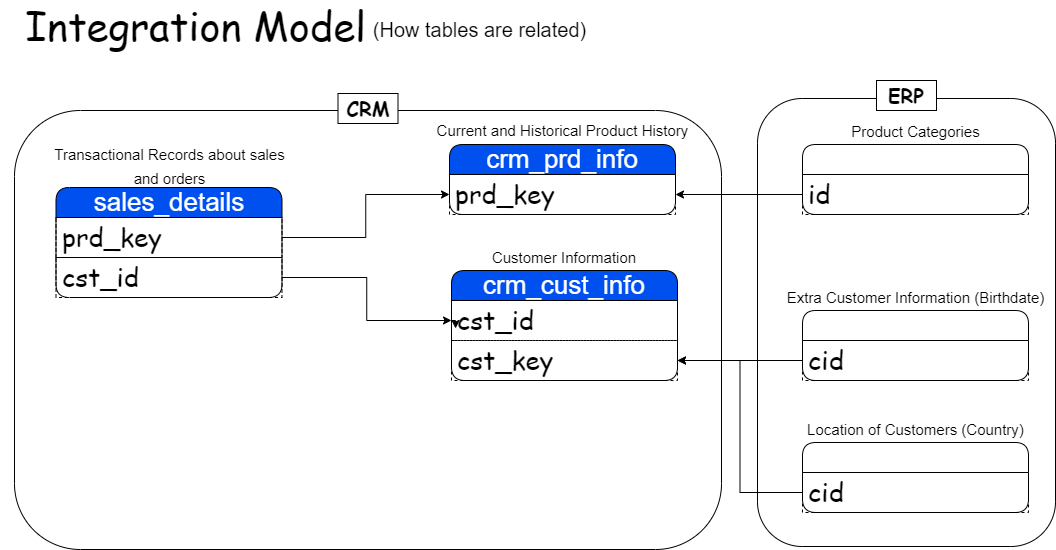

The diagram above was exported from draw.io. Its source (the exported page's mxGraphModel, read from the mxfile embedded in the PNG):
<mxGraphModel dx="1295" dy="633" grid="0" gridSize="10" guides="1" tooltips="1" connect="1" arrows="1" fold="1" page="1" pageScale="1" pageWidth="1100" pageHeight="850" background="light-dark(#FFFFFF,#E6E6E6)" math="0" shadow="0">
  <root>
    <mxCell id="0" />
    <mxCell id="1" parent="0" />
    <mxCell id="9QF2xlsy98SKwif-fxd3-1" value="crm_cust_info" style="swimlane;fontStyle=0;childLayout=stackLayout;horizontal=1;startSize=30;horizontalStack=0;resizeParent=1;resizeParentMax=0;resizeLast=0;collapsible=1;marginBottom=0;whiteSpace=wrap;html=1;fillColor=#0050ef;fontColor=#ffffff;strokeColor=light-dark(#000000,#000000);rounded=1;fontSize=26;" vertex="1" parent="1">
      <mxGeometry x="459" y="289" width="226" height="110" as="geometry">
        <mxRectangle x="90" y="132" width="75" height="43" as="alternateBounds" />
      </mxGeometry>
    </mxCell>
    <mxCell id="9QF2xlsy98SKwif-fxd3-2" value="&lt;font style=&quot;color: light-dark(rgb(0, 0, 0), rgb(0, 0, 0));&quot; face=&quot;Comic Sans MS&quot;&gt;cst_id&lt;/font&gt;" style="text;strokeColor=light-dark(#000000,#000000);fillColor=none;align=left;verticalAlign=middle;spacingLeft=4;spacingRight=4;overflow=hidden;points=[[0,0.5],[1,0.5]];portConstraint=eastwest;rotatable=0;whiteSpace=wrap;html=1;fontSize=26;dashed=1;" vertex="1" parent="9QF2xlsy98SKwif-fxd3-1">
      <mxGeometry y="30" width="226" height="40" as="geometry" />
    </mxCell>
    <mxCell id="9QF2xlsy98SKwif-fxd3-25" value="&lt;font style=&quot;color: light-dark(rgb(0, 0, 0), rgb(0, 0, 0));&quot; face=&quot;Comic Sans MS&quot;&gt;cst_key&lt;/font&gt;" style="text;strokeColor=light-dark(#000000,#000000);fillColor=none;align=left;verticalAlign=middle;spacingLeft=4;spacingRight=4;overflow=hidden;points=[[0,0.5],[1,0.5]];portConstraint=eastwest;rotatable=0;whiteSpace=wrap;html=1;fontSize=26;dashed=1;" vertex="1" parent="9QF2xlsy98SKwif-fxd3-1">
      <mxGeometry y="70" width="226" height="40" as="geometry" />
    </mxCell>
    <mxCell id="9QF2xlsy98SKwif-fxd3-29" style="edgeStyle=orthogonalEdgeStyle;rounded=0;orthogonalLoop=1;jettySize=auto;html=1;exitX=0;exitY=0.5;exitDx=0;exitDy=0;entryX=0.018;entryY=0.7;entryDx=0;entryDy=0;entryPerimeter=0;" edge="1" parent="9QF2xlsy98SKwif-fxd3-1" source="9QF2xlsy98SKwif-fxd3-2" target="9QF2xlsy98SKwif-fxd3-2">
      <mxGeometry relative="1" as="geometry" />
    </mxCell>
    <mxCell id="9QF2xlsy98SKwif-fxd3-5" value="&lt;font style=&quot;color: light-dark(rgb(0, 0, 0), rgb(0, 0, 0)); font-size: 40px;&quot; face=&quot;Comic Sans MS&quot;&gt;Integration Model&lt;/font&gt;" style="text;html=1;whiteSpace=wrap;strokeColor=none;fillColor=none;align=center;verticalAlign=middle;rounded=0;" vertex="1" parent="1">
      <mxGeometry x="8" y="28" width="391" height="30" as="geometry" />
    </mxCell>
    <mxCell id="9QF2xlsy98SKwif-fxd3-7" value="&lt;font style=&quot;color: light-dark(rgb(0, 0, 0), rgb(0, 0, 0));&quot;&gt;(How tables are related)&lt;/font&gt;" style="text;html=1;whiteSpace=wrap;strokeColor=none;fillColor=none;align=center;verticalAlign=middle;rounded=0;fontSize=20;" vertex="1" parent="1">
      <mxGeometry x="363" y="33" width="249" height="30" as="geometry" />
    </mxCell>
    <mxCell id="9QF2xlsy98SKwif-fxd3-11" value="&lt;font style=&quot;font-size: 15px;&quot;&gt;Customer Information&lt;/font&gt;" style="text;html=1;whiteSpace=wrap;strokeColor=none;fillColor=none;align=center;verticalAlign=middle;rounded=0;fontColor=light-dark(#000000,#000000);fontSize=20;" vertex="1" parent="1">
      <mxGeometry x="465" y="259" width="214" height="30" as="geometry" />
    </mxCell>
    <mxCell id="9QF2xlsy98SKwif-fxd3-12" value="crm_prd_info" style="swimlane;fontStyle=0;childLayout=stackLayout;horizontal=1;startSize=30;horizontalStack=0;resizeParent=1;resizeParentMax=0;resizeLast=0;collapsible=1;marginBottom=0;whiteSpace=wrap;html=1;fillColor=#0050ef;fontColor=#ffffff;strokeColor=light-dark(#000000,#000000);rounded=1;fontSize=26;" vertex="1" parent="1">
      <mxGeometry x="457" y="163" width="226" height="70" as="geometry">
        <mxRectangle x="90" y="132" width="75" height="43" as="alternateBounds" />
      </mxGeometry>
    </mxCell>
    <mxCell id="9QF2xlsy98SKwif-fxd3-13" value="&lt;font style=&quot;color: light-dark(rgb(0, 0, 0), rgb(0, 0, 0));&quot; face=&quot;Comic Sans MS&quot;&gt;prd_key&lt;/font&gt;" style="text;strokeColor=light-dark(#000000,#000000);fillColor=none;align=left;verticalAlign=middle;spacingLeft=4;spacingRight=4;overflow=hidden;points=[[0,0.5],[1,0.5]];portConstraint=eastwest;rotatable=0;whiteSpace=wrap;html=1;fontSize=26;dashed=1;" vertex="1" parent="9QF2xlsy98SKwif-fxd3-12">
      <mxGeometry y="30" width="226" height="40" as="geometry" />
    </mxCell>
    <mxCell id="9QF2xlsy98SKwif-fxd3-14" value="&lt;font style=&quot;font-size: 15px;&quot;&gt;Current and Historical Product History&lt;/font&gt;" style="text;html=1;whiteSpace=wrap;strokeColor=none;fillColor=none;align=center;verticalAlign=middle;rounded=0;fontColor=light-dark(#000000,#000000);fontSize=20;" vertex="1" parent="1">
      <mxGeometry x="439.5" y="132" width="261" height="30" as="geometry" />
    </mxCell>
    <mxCell id="9QF2xlsy98SKwif-fxd3-15" value="sales_details" style="swimlane;fontStyle=0;childLayout=stackLayout;horizontal=1;startSize=30;horizontalStack=0;resizeParent=1;resizeParentMax=0;resizeLast=0;collapsible=1;marginBottom=0;whiteSpace=wrap;html=1;fillColor=#0050ef;fontColor=#ffffff;strokeColor=light-dark(#000000,#000000);rounded=1;fontSize=26;" vertex="1" parent="1">
      <mxGeometry x="63.5" y="206" width="226" height="110" as="geometry">
        <mxRectangle x="90" y="132" width="75" height="43" as="alternateBounds" />
      </mxGeometry>
    </mxCell>
    <mxCell id="9QF2xlsy98SKwif-fxd3-18" value="&lt;font style=&quot;color: light-dark(rgb(0, 0, 0), rgb(0, 0, 0));&quot; face=&quot;Comic Sans MS&quot;&gt;prd_key&lt;/font&gt;" style="text;strokeColor=light-dark(#000000,#000000);fillColor=none;align=left;verticalAlign=middle;spacingLeft=4;spacingRight=4;overflow=hidden;points=[[0,0.5],[1,0.5]];portConstraint=eastwest;rotatable=0;whiteSpace=wrap;html=1;fontSize=26;dashed=1;" vertex="1" parent="9QF2xlsy98SKwif-fxd3-15">
      <mxGeometry y="30" width="226" height="40" as="geometry" />
    </mxCell>
    <mxCell id="9QF2xlsy98SKwif-fxd3-27" value="&lt;font style=&quot;color: light-dark(rgb(0, 0, 0), rgb(0, 0, 0));&quot; face=&quot;Comic Sans MS&quot;&gt;cst_id&lt;/font&gt;" style="text;strokeColor=light-dark(#000000,#000000);fillColor=none;align=left;verticalAlign=middle;spacingLeft=4;spacingRight=4;overflow=hidden;points=[[0,0.5],[1,0.5]];portConstraint=eastwest;rotatable=0;whiteSpace=wrap;html=1;fontSize=26;dashed=1;" vertex="1" parent="9QF2xlsy98SKwif-fxd3-15">
      <mxGeometry y="70" width="226" height="40" as="geometry" />
    </mxCell>
    <mxCell id="9QF2xlsy98SKwif-fxd3-17" value="&lt;span style=&quot;font-size: 15px;&quot;&gt;Transactional Records about sales and orders&lt;/span&gt;" style="text;html=1;whiteSpace=wrap;strokeColor=none;fillColor=none;align=center;verticalAlign=middle;rounded=0;fontColor=light-dark(#000000,#000000);fontSize=20;" vertex="1" parent="1">
      <mxGeometry x="47" y="168" width="261" height="30" as="geometry" />
    </mxCell>
    <mxCell id="9QF2xlsy98SKwif-fxd3-21" style="edgeStyle=orthogonalEdgeStyle;rounded=0;orthogonalLoop=1;jettySize=auto;html=1;exitX=1;exitY=0.5;exitDx=0;exitDy=0;entryX=0;entryY=0.5;entryDx=0;entryDy=0;strokeColor=light-dark(#000000,#000000);" edge="1" parent="1" source="9QF2xlsy98SKwif-fxd3-18" target="9QF2xlsy98SKwif-fxd3-13">
      <mxGeometry relative="1" as="geometry" />
    </mxCell>
    <mxCell id="9QF2xlsy98SKwif-fxd3-22" value="erp_cust_az12" style="swimlane;fontStyle=0;childLayout=stackLayout;horizontal=1;startSize=30;horizontalStack=0;resizeParent=1;resizeParentMax=0;resizeLast=0;collapsible=1;marginBottom=0;whiteSpace=wrap;html=1;fillColor=light-dark(#FFFFFF,#FFB366);fontColor=#ffffff;strokeColor=light-dark(#000000,#000000);rounded=1;fontSize=26;" vertex="1" parent="1">
      <mxGeometry x="810" y="329" width="226" height="70" as="geometry">
        <mxRectangle x="90" y="132" width="75" height="43" as="alternateBounds" />
      </mxGeometry>
    </mxCell>
    <mxCell id="9QF2xlsy98SKwif-fxd3-23" value="&lt;font style=&quot;color: light-dark(rgb(0, 0, 0), rgb(0, 0, 0));&quot; face=&quot;Comic Sans MS&quot;&gt;cid&lt;/font&gt;" style="text;strokeColor=light-dark(#000000,#000000);fillColor=none;align=left;verticalAlign=middle;spacingLeft=4;spacingRight=4;overflow=hidden;points=[[0,0.5],[1,0.5]];portConstraint=eastwest;rotatable=0;whiteSpace=wrap;html=1;fontSize=26;dashed=1;" vertex="1" parent="9QF2xlsy98SKwif-fxd3-22">
      <mxGeometry y="30" width="226" height="40" as="geometry" />
    </mxCell>
    <mxCell id="9QF2xlsy98SKwif-fxd3-24" value="&lt;font style=&quot;font-size: 15px;&quot;&gt;Extra Customer Information (Birthdate)&lt;/font&gt;" style="text;html=1;whiteSpace=wrap;strokeColor=none;fillColor=none;align=center;verticalAlign=middle;rounded=0;fontColor=light-dark(#000000,#000000);fontSize=20;" vertex="1" parent="1">
      <mxGeometry x="790.5" y="299" width="265" height="30" as="geometry" />
    </mxCell>
    <mxCell id="9QF2xlsy98SKwif-fxd3-28" style="edgeStyle=orthogonalEdgeStyle;rounded=0;orthogonalLoop=1;jettySize=auto;html=1;exitX=1;exitY=0.5;exitDx=0;exitDy=0;strokeColor=light-dark(#000000,#000000);" edge="1" parent="1" source="9QF2xlsy98SKwif-fxd3-27" target="9QF2xlsy98SKwif-fxd3-2">
      <mxGeometry relative="1" as="geometry" />
    </mxCell>
    <mxCell id="9QF2xlsy98SKwif-fxd3-30" value="erp_loc_a101" style="swimlane;fontStyle=0;childLayout=stackLayout;horizontal=1;startSize=30;horizontalStack=0;resizeParent=1;resizeParentMax=0;resizeLast=0;collapsible=1;marginBottom=0;whiteSpace=wrap;html=1;fillColor=light-dark(#FFFFFF,#FFB366);fontColor=#ffffff;strokeColor=light-dark(#000000,#000000);rounded=1;fontSize=26;" vertex="1" parent="1">
      <mxGeometry x="810" y="461" width="226" height="70" as="geometry">
        <mxRectangle x="90" y="132" width="75" height="43" as="alternateBounds" />
      </mxGeometry>
    </mxCell>
    <mxCell id="9QF2xlsy98SKwif-fxd3-31" value="&lt;span style=&quot;font-family: &amp;quot;Comic Sans MS&amp;quot;;&quot;&gt;&lt;font style=&quot;color: light-dark(rgb(0, 0, 0), rgb(0, 0, 0));&quot;&gt;cid&lt;/font&gt;&lt;/span&gt;" style="text;strokeColor=light-dark(#000000,#000000);fillColor=none;align=left;verticalAlign=middle;spacingLeft=4;spacingRight=4;overflow=hidden;points=[[0,0.5],[1,0.5]];portConstraint=eastwest;rotatable=0;whiteSpace=wrap;html=1;fontSize=26;dashed=1;" vertex="1" parent="9QF2xlsy98SKwif-fxd3-30">
      <mxGeometry y="30" width="226" height="40" as="geometry" />
    </mxCell>
    <mxCell id="9QF2xlsy98SKwif-fxd3-32" value="&lt;font style=&quot;font-size: 15px;&quot;&gt;Location of Customers (Country)&lt;/font&gt;" style="text;html=1;whiteSpace=wrap;strokeColor=none;fillColor=none;align=center;verticalAlign=middle;rounded=0;fontColor=light-dark(#000000,#000000);fontSize=20;" vertex="1" parent="1">
      <mxGeometry x="790.5" y="431" width="265" height="30" as="geometry" />
    </mxCell>
    <mxCell id="9QF2xlsy98SKwif-fxd3-33" style="edgeStyle=orthogonalEdgeStyle;rounded=0;orthogonalLoop=1;jettySize=auto;html=1;exitX=0;exitY=0.5;exitDx=0;exitDy=0;strokeColor=light-dark(#000000,#000000);" edge="1" parent="1" source="9QF2xlsy98SKwif-fxd3-23" target="9QF2xlsy98SKwif-fxd3-25">
      <mxGeometry relative="1" as="geometry" />
    </mxCell>
    <mxCell id="9QF2xlsy98SKwif-fxd3-34" style="edgeStyle=orthogonalEdgeStyle;rounded=0;orthogonalLoop=1;jettySize=auto;html=1;exitX=0;exitY=0.5;exitDx=0;exitDy=0;entryX=1;entryY=0.5;entryDx=0;entryDy=0;strokeColor=light-dark(#000000,#000000);" edge="1" parent="1" source="9QF2xlsy98SKwif-fxd3-31" target="9QF2xlsy98SKwif-fxd3-25">
      <mxGeometry relative="1" as="geometry" />
    </mxCell>
    <mxCell id="9QF2xlsy98SKwif-fxd3-35" value="px_cat_g1v2" style="swimlane;fontStyle=0;childLayout=stackLayout;horizontal=1;startSize=30;horizontalStack=0;resizeParent=1;resizeParentMax=0;resizeLast=0;collapsible=1;marginBottom=0;whiteSpace=wrap;html=1;fillColor=light-dark(#FFFFFF,#FFB366);fontColor=#ffffff;strokeColor=light-dark(#000000,#000000);rounded=1;fontSize=26;" vertex="1" parent="1">
      <mxGeometry x="810" y="163" width="226" height="70" as="geometry">
        <mxRectangle x="90" y="132" width="75" height="43" as="alternateBounds" />
      </mxGeometry>
    </mxCell>
    <mxCell id="9QF2xlsy98SKwif-fxd3-36" value="&lt;font style=&quot;color: light-dark(rgb(0, 0, 0), rgb(0, 0, 0));&quot; face=&quot;Comic Sans MS&quot;&gt;id&lt;/font&gt;" style="text;strokeColor=light-dark(#000000,#000000);fillColor=none;align=left;verticalAlign=middle;spacingLeft=4;spacingRight=4;overflow=hidden;points=[[0,0.5],[1,0.5]];portConstraint=eastwest;rotatable=0;whiteSpace=wrap;html=1;fontSize=26;dashed=1;" vertex="1" parent="9QF2xlsy98SKwif-fxd3-35">
      <mxGeometry y="30" width="226" height="40" as="geometry" />
    </mxCell>
    <mxCell id="9QF2xlsy98SKwif-fxd3-37" value="&lt;font style=&quot;font-size: 15px;&quot;&gt;Product Categories&lt;/font&gt;" style="text;html=1;whiteSpace=wrap;strokeColor=none;fillColor=none;align=center;verticalAlign=middle;rounded=0;fontColor=light-dark(#000000,#000000);fontSize=20;" vertex="1" parent="1">
      <mxGeometry x="790.5" y="133" width="265" height="30" as="geometry" />
    </mxCell>
    <mxCell id="9QF2xlsy98SKwif-fxd3-38" style="edgeStyle=orthogonalEdgeStyle;rounded=0;orthogonalLoop=1;jettySize=auto;html=1;exitX=0;exitY=0.5;exitDx=0;exitDy=0;strokeColor=light-dark(#000000,#000000);" edge="1" parent="1" source="9QF2xlsy98SKwif-fxd3-36" target="9QF2xlsy98SKwif-fxd3-13">
      <mxGeometry relative="1" as="geometry" />
    </mxCell>
    <mxCell id="9QF2xlsy98SKwif-fxd3-39" value="" style="rounded=1;whiteSpace=wrap;html=1;fillColor=none;strokeColor=light-dark(#000000,#000000);" vertex="1" parent="1">
      <mxGeometry x="22" y="129" width="707" height="439" as="geometry" />
    </mxCell>
    <mxCell id="9QF2xlsy98SKwif-fxd3-40" value="&lt;font face=&quot;Comic Sans MS&quot;&gt;&lt;b&gt;CRM&lt;/b&gt;&lt;/font&gt;" style="text;html=1;whiteSpace=wrap;strokeColor=light-dark(#000000,#000000);fillColor=light-dark(#FFFFFF,#6DB2FF);align=center;verticalAlign=middle;rounded=0;fontColor=light-dark(#000000,#000000);fontSize=20;" vertex="1" parent="1">
      <mxGeometry x="345.5" y="112" width="60" height="30" as="geometry" />
    </mxCell>
    <mxCell id="9QF2xlsy98SKwif-fxd3-41" value="" style="rounded=1;whiteSpace=wrap;html=1;strokeColor=light-dark(#000000,#000000);fillColor=none;" vertex="1" parent="1">
      <mxGeometry x="765" y="117" width="298" height="448" as="geometry" />
    </mxCell>
    <mxCell id="9QF2xlsy98SKwif-fxd3-42" value="&lt;b&gt;&lt;font face=&quot;Comic Sans MS&quot;&gt;ERP&lt;/font&gt;&lt;/b&gt;" style="text;html=1;whiteSpace=wrap;align=center;verticalAlign=middle;rounded=0;fontColor=light-dark(#000000,#000000);fontSize=20;fillColor=light-dark(#FFFFFF,#FFB366);strokeColor=light-dark(#000000,#000000);" vertex="1" parent="1">
      <mxGeometry x="884" y="99" width="60" height="30" as="geometry" />
    </mxCell>
  </root>
</mxGraphModel>